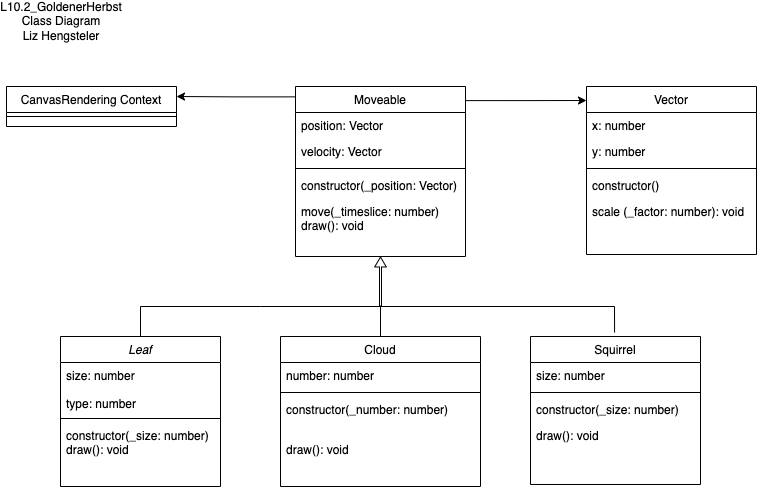

The diagram above was exported from draw.io. Its source (the exported page's mxGraphModel, read from the mxfile embedded in the PNG):
<mxGraphModel dx="1130" dy="1784" grid="1" gridSize="10" guides="1" tooltips="1" connect="1" arrows="1" fold="1" page="1" pageScale="1" pageWidth="827" pageHeight="1169" math="0" shadow="0">
  <root>
    <mxCell id="WIyWlLk6GJQsqaUBKTNV-0" />
    <mxCell id="WIyWlLk6GJQsqaUBKTNV-1" parent="WIyWlLk6GJQsqaUBKTNV-0" />
    <mxCell id="zkfFHV4jXpPFQw0GAbJ--0" value="Leaf" style="swimlane;fontStyle=2;align=center;verticalAlign=top;childLayout=stackLayout;horizontal=1;startSize=26;horizontalStack=0;resizeParent=1;resizeLast=0;collapsible=1;marginBottom=0;rounded=0;shadow=0;strokeWidth=1;" parent="WIyWlLk6GJQsqaUBKTNV-1" vertex="1">
      <mxGeometry x="94" y="-790" width="160" height="150" as="geometry">
        <mxRectangle x="230" y="140" width="160" height="26" as="alternateBounds" />
      </mxGeometry>
    </mxCell>
    <mxCell id="zkfFHV4jXpPFQw0GAbJ--3" value="size: number&#10;&#10;type: number" style="text;align=left;verticalAlign=top;spacingLeft=4;spacingRight=4;overflow=hidden;rotatable=0;points=[[0,0.5],[1,0.5]];portConstraint=eastwest;rounded=0;shadow=0;html=0;" parent="zkfFHV4jXpPFQw0GAbJ--0" vertex="1">
      <mxGeometry y="26" width="160" height="52" as="geometry" />
    </mxCell>
    <mxCell id="zkfFHV4jXpPFQw0GAbJ--4" value="" style="line;html=1;strokeWidth=1;align=left;verticalAlign=middle;spacingTop=-1;spacingLeft=3;spacingRight=3;rotatable=0;labelPosition=right;points=[];portConstraint=eastwest;" parent="zkfFHV4jXpPFQw0GAbJ--0" vertex="1">
      <mxGeometry y="78" width="160" height="8" as="geometry" />
    </mxCell>
    <mxCell id="zkfFHV4jXpPFQw0GAbJ--5" value="constructor(_size: number)&#10;draw(): void" style="text;align=left;verticalAlign=top;spacingLeft=4;spacingRight=4;overflow=hidden;rotatable=0;points=[[0,0.5],[1,0.5]];portConstraint=eastwest;" parent="zkfFHV4jXpPFQw0GAbJ--0" vertex="1">
      <mxGeometry y="86" width="160" height="62" as="geometry" />
    </mxCell>
    <mxCell id="zkfFHV4jXpPFQw0GAbJ--6" value="Vector" style="swimlane;fontStyle=0;align=center;verticalAlign=top;childLayout=stackLayout;horizontal=1;startSize=26;horizontalStack=0;resizeParent=1;resizeLast=0;collapsible=1;marginBottom=0;rounded=0;shadow=0;strokeWidth=1;" parent="WIyWlLk6GJQsqaUBKTNV-1" vertex="1">
      <mxGeometry x="620" y="-1040" width="170" height="168" as="geometry">
        <mxRectangle x="130" y="380" width="160" height="26" as="alternateBounds" />
      </mxGeometry>
    </mxCell>
    <mxCell id="zkfFHV4jXpPFQw0GAbJ--7" value="x: number" style="text;align=left;verticalAlign=top;spacingLeft=4;spacingRight=4;overflow=hidden;rotatable=0;points=[[0,0.5],[1,0.5]];portConstraint=eastwest;" parent="zkfFHV4jXpPFQw0GAbJ--6" vertex="1">
      <mxGeometry y="26" width="170" height="26" as="geometry" />
    </mxCell>
    <mxCell id="zkfFHV4jXpPFQw0GAbJ--8" value="y: number" style="text;align=left;verticalAlign=top;spacingLeft=4;spacingRight=4;overflow=hidden;rotatable=0;points=[[0,0.5],[1,0.5]];portConstraint=eastwest;rounded=0;shadow=0;html=0;" parent="zkfFHV4jXpPFQw0GAbJ--6" vertex="1">
      <mxGeometry y="52" width="170" height="26" as="geometry" />
    </mxCell>
    <mxCell id="zkfFHV4jXpPFQw0GAbJ--9" value="" style="line;html=1;strokeWidth=1;align=left;verticalAlign=middle;spacingTop=-1;spacingLeft=3;spacingRight=3;rotatable=0;labelPosition=right;points=[];portConstraint=eastwest;" parent="zkfFHV4jXpPFQw0GAbJ--6" vertex="1">
      <mxGeometry y="78" width="170" height="8" as="geometry" />
    </mxCell>
    <mxCell id="zkfFHV4jXpPFQw0GAbJ--11" value="constructor()" style="text;align=left;verticalAlign=top;spacingLeft=4;spacingRight=4;overflow=hidden;rotatable=0;points=[[0,0.5],[1,0.5]];portConstraint=eastwest;" parent="zkfFHV4jXpPFQw0GAbJ--6" vertex="1">
      <mxGeometry y="86" width="170" height="26" as="geometry" />
    </mxCell>
    <mxCell id="zkfFHV4jXpPFQw0GAbJ--10" value="scale (_factor: number): void&#10;&#10;adde" style="text;align=left;verticalAlign=top;spacingLeft=4;spacingRight=4;overflow=hidden;rotatable=0;points=[[0,0.5],[1,0.5]];portConstraint=eastwest;fontStyle=0" parent="zkfFHV4jXpPFQw0GAbJ--6" vertex="1">
      <mxGeometry y="112" width="170" height="26" as="geometry" />
    </mxCell>
    <mxCell id="zkfFHV4jXpPFQw0GAbJ--17" value="Cloud" style="swimlane;fontStyle=0;align=center;verticalAlign=top;childLayout=stackLayout;horizontal=1;startSize=26;horizontalStack=0;resizeParent=1;resizeLast=0;collapsible=1;marginBottom=0;rounded=0;shadow=0;strokeWidth=1;" parent="WIyWlLk6GJQsqaUBKTNV-1" vertex="1">
      <mxGeometry x="314" y="-790" width="200" height="150" as="geometry">
        <mxRectangle x="550" y="140" width="160" height="26" as="alternateBounds" />
      </mxGeometry>
    </mxCell>
    <mxCell id="zkfFHV4jXpPFQw0GAbJ--20" value="number: number" style="text;align=left;verticalAlign=top;spacingLeft=4;spacingRight=4;overflow=hidden;rotatable=0;points=[[0,0.5],[1,0.5]];portConstraint=eastwest;rounded=0;shadow=0;html=0;" parent="zkfFHV4jXpPFQw0GAbJ--17" vertex="1">
      <mxGeometry y="26" width="200" height="26" as="geometry" />
    </mxCell>
    <mxCell id="zkfFHV4jXpPFQw0GAbJ--23" value="" style="line;html=1;strokeWidth=1;align=left;verticalAlign=middle;spacingTop=-1;spacingLeft=3;spacingRight=3;rotatable=0;labelPosition=right;points=[];portConstraint=eastwest;" parent="zkfFHV4jXpPFQw0GAbJ--17" vertex="1">
      <mxGeometry y="52" width="200" height="8" as="geometry" />
    </mxCell>
    <mxCell id="zkfFHV4jXpPFQw0GAbJ--24" value="constructor(_number: number)" style="text;align=left;verticalAlign=top;spacingLeft=4;spacingRight=4;overflow=hidden;rotatable=0;points=[[0,0.5],[1,0.5]];portConstraint=eastwest;" parent="zkfFHV4jXpPFQw0GAbJ--17" vertex="1">
      <mxGeometry y="60" width="200" height="26" as="geometry" />
    </mxCell>
    <mxCell id="O1Wnxq7HZerkfZ2YvLCY-2" value="&#10;draw(): void" style="text;align=left;verticalAlign=top;spacingLeft=4;spacingRight=4;overflow=hidden;rotatable=0;points=[[0,0.5],[1,0.5]];portConstraint=eastwest;" parent="zkfFHV4jXpPFQw0GAbJ--17" vertex="1">
      <mxGeometry y="86" width="200" height="62" as="geometry" />
    </mxCell>
    <mxCell id="O1Wnxq7HZerkfZ2YvLCY-0" value="L10.2_GoldenerHerbst&lt;br&gt;Class Diagram&lt;br&gt;Liz Hengsteler" style="text;html=1;strokeColor=none;fillColor=none;align=center;verticalAlign=middle;whiteSpace=wrap;rounded=0;" parent="WIyWlLk6GJQsqaUBKTNV-1" vertex="1">
      <mxGeometry x="40" y="-1120" width="110" height="30" as="geometry" />
    </mxCell>
    <mxCell id="O1Wnxq7HZerkfZ2YvLCY-6" value="" style="endArrow=none;html=1;rounded=0;entryX=0.463;entryY=-0.017;entryDx=0;entryDy=0;entryPerimeter=0;" parent="WIyWlLk6GJQsqaUBKTNV-1" edge="1">
      <mxGeometry width="50" height="50" relative="1" as="geometry">
        <mxPoint x="414" y="-820" as="sourcePoint" />
        <mxPoint x="648.0799999999999" y="-794.0799999999999" as="targetPoint" />
        <Array as="points">
          <mxPoint x="648" y="-820" />
        </Array>
      </mxGeometry>
    </mxCell>
    <mxCell id="O1Wnxq7HZerkfZ2YvLCY-7" value="" style="endArrow=none;html=1;rounded=0;exitX=0.5;exitY=0;exitDx=0;exitDy=0;" parent="WIyWlLk6GJQsqaUBKTNV-1" source="zkfFHV4jXpPFQw0GAbJ--0" edge="1">
      <mxGeometry width="50" height="50" relative="1" as="geometry">
        <mxPoint x="504" y="-690" as="sourcePoint" />
        <mxPoint x="414" y="-820" as="targetPoint" />
        <Array as="points">
          <mxPoint x="174" y="-820" />
          <mxPoint x="294" y="-820" />
        </Array>
      </mxGeometry>
    </mxCell>
    <mxCell id="O1Wnxq7HZerkfZ2YvLCY-8" value="CanvasRendering Context" style="swimlane;fontStyle=0;align=center;verticalAlign=top;childLayout=stackLayout;horizontal=1;startSize=26;horizontalStack=0;resizeParent=1;resizeLast=0;collapsible=1;marginBottom=0;rounded=0;shadow=0;strokeWidth=1;" parent="WIyWlLk6GJQsqaUBKTNV-1" vertex="1">
      <mxGeometry x="40" y="-1040" width="170" height="40" as="geometry">
        <mxRectangle x="130" y="380" width="160" height="26" as="alternateBounds" />
      </mxGeometry>
    </mxCell>
    <mxCell id="O1Wnxq7HZerkfZ2YvLCY-11" value="" style="line;html=1;strokeWidth=1;align=left;verticalAlign=middle;spacingTop=-1;spacingLeft=3;spacingRight=3;rotatable=0;labelPosition=right;points=[];portConstraint=eastwest;" parent="O1Wnxq7HZerkfZ2YvLCY-8" vertex="1">
      <mxGeometry y="26" width="170" height="8" as="geometry" />
    </mxCell>
    <mxCell id="hqxTgRNoPTFWvVNZg4QP-3" value="Squirrel" style="swimlane;fontStyle=0;align=center;verticalAlign=top;childLayout=stackLayout;horizontal=1;startSize=26;horizontalStack=0;resizeParent=1;resizeLast=0;collapsible=1;marginBottom=0;rounded=0;shadow=0;strokeWidth=1;" parent="WIyWlLk6GJQsqaUBKTNV-1" vertex="1">
      <mxGeometry x="564" y="-790" width="170" height="148" as="geometry">
        <mxRectangle x="550" y="140" width="160" height="26" as="alternateBounds" />
      </mxGeometry>
    </mxCell>
    <mxCell id="hqxTgRNoPTFWvVNZg4QP-6" value="size: number" style="text;align=left;verticalAlign=top;spacingLeft=4;spacingRight=4;overflow=hidden;rotatable=0;points=[[0,0.5],[1,0.5]];portConstraint=eastwest;rounded=0;shadow=0;html=0;" parent="hqxTgRNoPTFWvVNZg4QP-3" vertex="1">
      <mxGeometry y="26" width="170" height="26" as="geometry" />
    </mxCell>
    <mxCell id="hqxTgRNoPTFWvVNZg4QP-7" value="" style="line;html=1;strokeWidth=1;align=left;verticalAlign=middle;spacingTop=-1;spacingLeft=3;spacingRight=3;rotatable=0;labelPosition=right;points=[];portConstraint=eastwest;" parent="hqxTgRNoPTFWvVNZg4QP-3" vertex="1">
      <mxGeometry y="52" width="170" height="8" as="geometry" />
    </mxCell>
    <mxCell id="hqxTgRNoPTFWvVNZg4QP-8" value="constructor(_size: number)" style="text;align=left;verticalAlign=top;spacingLeft=4;spacingRight=4;overflow=hidden;rotatable=0;points=[[0,0.5],[1,0.5]];portConstraint=eastwest;" parent="hqxTgRNoPTFWvVNZg4QP-3" vertex="1">
      <mxGeometry y="60" width="170" height="26" as="geometry" />
    </mxCell>
    <mxCell id="hqxTgRNoPTFWvVNZg4QP-9" value="draw(): void" style="text;align=left;verticalAlign=top;spacingLeft=4;spacingRight=4;overflow=hidden;rotatable=0;points=[[0,0.5],[1,0.5]];portConstraint=eastwest;" parent="hqxTgRNoPTFWvVNZg4QP-3" vertex="1">
      <mxGeometry y="86" width="170" height="62" as="geometry" />
    </mxCell>
    <mxCell id="CfSQLYe8lOEB0yf3QYd2-6" style="edgeStyle=orthogonalEdgeStyle;rounded=0;orthogonalLoop=1;jettySize=auto;html=1;exitX=0.995;exitY=0.083;exitDx=0;exitDy=0;exitPerimeter=0;" edge="1" parent="WIyWlLk6GJQsqaUBKTNV-1" source="CfSQLYe8lOEB0yf3QYd2-0">
      <mxGeometry relative="1" as="geometry">
        <mxPoint x="620" y="-1026" as="targetPoint" />
      </mxGeometry>
    </mxCell>
    <mxCell id="CfSQLYe8lOEB0yf3QYd2-7" style="edgeStyle=orthogonalEdgeStyle;rounded=0;orthogonalLoop=1;jettySize=auto;html=1;entryX=1;entryY=0.25;entryDx=0;entryDy=0;exitX=0.001;exitY=0.061;exitDx=0;exitDy=0;exitPerimeter=0;" edge="1" parent="WIyWlLk6GJQsqaUBKTNV-1" source="CfSQLYe8lOEB0yf3QYd2-0" target="O1Wnxq7HZerkfZ2YvLCY-8">
      <mxGeometry relative="1" as="geometry" />
    </mxCell>
    <mxCell id="CfSQLYe8lOEB0yf3QYd2-0" value="Moveable" style="swimlane;fontStyle=0;align=center;verticalAlign=top;childLayout=stackLayout;horizontal=1;startSize=26;horizontalStack=0;resizeParent=1;resizeLast=0;collapsible=1;marginBottom=0;rounded=0;shadow=0;strokeWidth=1;" vertex="1" parent="WIyWlLk6GJQsqaUBKTNV-1">
      <mxGeometry x="329" y="-1040" width="170" height="170" as="geometry">
        <mxRectangle x="130" y="380" width="160" height="26" as="alternateBounds" />
      </mxGeometry>
    </mxCell>
    <mxCell id="CfSQLYe8lOEB0yf3QYd2-1" value="position: Vector" style="text;align=left;verticalAlign=top;spacingLeft=4;spacingRight=4;overflow=hidden;rotatable=0;points=[[0,0.5],[1,0.5]];portConstraint=eastwest;" vertex="1" parent="CfSQLYe8lOEB0yf3QYd2-0">
      <mxGeometry y="26" width="170" height="26" as="geometry" />
    </mxCell>
    <mxCell id="CfSQLYe8lOEB0yf3QYd2-2" value="velocity: Vector" style="text;align=left;verticalAlign=top;spacingLeft=4;spacingRight=4;overflow=hidden;rotatable=0;points=[[0,0.5],[1,0.5]];portConstraint=eastwest;rounded=0;shadow=0;html=0;" vertex="1" parent="CfSQLYe8lOEB0yf3QYd2-0">
      <mxGeometry y="52" width="170" height="26" as="geometry" />
    </mxCell>
    <mxCell id="CfSQLYe8lOEB0yf3QYd2-3" value="" style="line;html=1;strokeWidth=1;align=left;verticalAlign=middle;spacingTop=-1;spacingLeft=3;spacingRight=3;rotatable=0;labelPosition=right;points=[];portConstraint=eastwest;" vertex="1" parent="CfSQLYe8lOEB0yf3QYd2-0">
      <mxGeometry y="78" width="170" height="8" as="geometry" />
    </mxCell>
    <mxCell id="CfSQLYe8lOEB0yf3QYd2-4" value="constructor(_position: Vector)" style="text;align=left;verticalAlign=top;spacingLeft=4;spacingRight=4;overflow=hidden;rotatable=0;points=[[0,0.5],[1,0.5]];portConstraint=eastwest;" vertex="1" parent="CfSQLYe8lOEB0yf3QYd2-0">
      <mxGeometry y="86" width="170" height="26" as="geometry" />
    </mxCell>
    <mxCell id="CfSQLYe8lOEB0yf3QYd2-5" value="move(_timeslice: number)&#10;draw(): void&#10;" style="text;align=left;verticalAlign=top;spacingLeft=4;spacingRight=4;overflow=hidden;rotatable=0;points=[[0,0.5],[1,0.5]];portConstraint=eastwest;fontStyle=0" vertex="1" parent="CfSQLYe8lOEB0yf3QYd2-0">
      <mxGeometry y="112" width="170" height="58" as="geometry" />
    </mxCell>
    <mxCell id="CfSQLYe8lOEB0yf3QYd2-9" value="" style="endArrow=none;html=1;rounded=0;exitX=0.5;exitY=0;exitDx=0;exitDy=0;" edge="1" parent="WIyWlLk6GJQsqaUBKTNV-1" source="zkfFHV4jXpPFQw0GAbJ--17">
      <mxGeometry width="50" height="50" relative="1" as="geometry">
        <mxPoint x="350" y="-810" as="sourcePoint" />
        <mxPoint x="414" y="-820" as="targetPoint" />
      </mxGeometry>
    </mxCell>
    <mxCell id="CfSQLYe8lOEB0yf3QYd2-11" value="" style="shape=flexArrow;endArrow=classic;html=1;rounded=0;entryX=0.5;entryY=1;entryDx=0;entryDy=0;width=2;endSize=3;endWidth=8.666666666666666;" edge="1" parent="WIyWlLk6GJQsqaUBKTNV-1" target="CfSQLYe8lOEB0yf3QYd2-0">
      <mxGeometry width="50" height="50" relative="1" as="geometry">
        <mxPoint x="414" y="-820" as="sourcePoint" />
        <mxPoint x="450" y="-940" as="targetPoint" />
      </mxGeometry>
    </mxCell>
  </root>
</mxGraphModel>